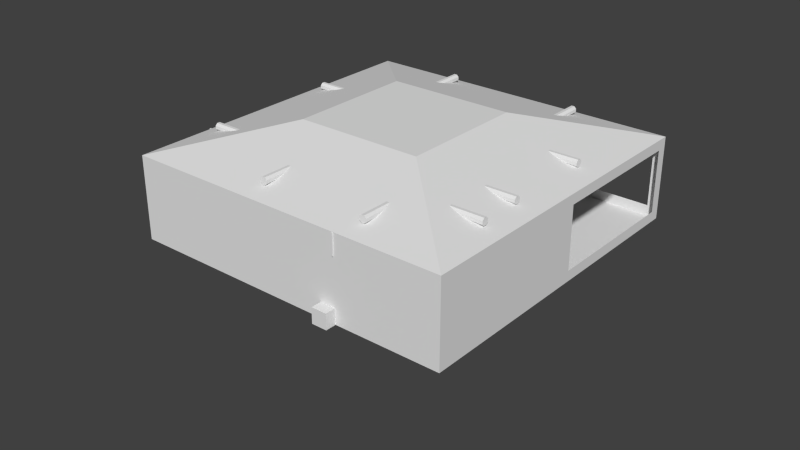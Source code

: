 # Source: Building.blend  (saved by Blender 2.72.0; exported with 4.5.12 LTS)
import bpy
from mathutils import Matrix  # noqa: F401  (used for matrix-valued properties, if any)

bpy.ops.wm.read_factory_settings(use_empty=True)
scene = bpy.context.scene
scene.name = 'Scene'

# ---- collections
col_collection_1 = bpy.data.collections.new('Collection 1'); scene.collection.children.link(col_collection_1)

# ---- materials (node trees are filled in below, after node groups)
mat_orangeaccent = bpy.data.materials.new('OrangeAccent')
mat_orangeaccent.alpha_threshold = 0.0
mat_orangeaccent.use_transparent_shadow = False
mat_orangeaccent.roughness = 0.5
mat_grayaccent = bpy.data.materials.new('GrayAccent')
mat_grayaccent.alpha_threshold = 0.0
mat_grayaccent.use_transparent_shadow = False
mat_grayaccent.roughness = 0.5
mat_building = bpy.data.materials.new('Building')
mat_building.alpha_threshold = 0.0
mat_building.use_transparent_shadow = False
mat_building.roughness = 0.5

# ---- material node trees

# ---- world
world_world = bpy.data.worlds.new('World'); scene.world = world_world
world_world.color = (0.05088, 0.05088, 0.05088)
world_world.use_sun_shadow = False
world_world.sun_shadow_jitter_overblur = 0.0
world_world.cycles.sampling_method = 'MANUAL'
world_world.cycles.sample_map_resolution = 256

# ---- meshes
me_cube_003 = bpy.data.meshes.new('Cube.003')
me_cube_003.from_pydata([(-1.0, -1.0, -1.0), (-1.0, 1.0, -1.0), (1.0, 1.0, -0.75), (1.0, -1.0, -0.75), (-1.0, -1.0, 1.0), (-1.0, 1.0, 1.0), (1.0, 1.0, 1.0), (1.0, -1.0, 1.0), (-0.8672, 1.0, -0.6606), (-0.8672, -1.0, -0.6606), (-0.599, 1.0, -1.154), (-0.599, -1.0, -1.154), (-0.3642, 1.0, -0.8444), (-0.3642, -1.0, -0.8444), (-0.08026, 1.0, -0.4913), (-0.08026, -1.0, -0.4913), (0.1077, 1.0, -0.9886), (0.1077, -1.0, -0.9886), (0.3518, 1.0, -0.5486), (0.3518, -1.0, -0.5486), (0.825, 1.0, -0.901), (0.825, -1.0, -0.901), (0.99, -1.0, 1.0), (0.99, 1.0, -0.75), (0.99, -1.0, -0.75), (0.99, 1.0, 1.0), (1.0, -107.4, -0.7491), (1.0, -107.4, 1.0), (0.99, -107.4, 1.0), (0.99, -107.4, -0.7591), (0.99, -13.0, -0.8964), (1.0, -13.0, -0.9039), (0.99, -32.0, -0.5282), (1.0, -32.0, -0.5322), (0.99, -57.0, -0.7735), (1.0, -57.0, -0.7729), (0.99, -80.0, -0.6162), (1.0, -80.0, -0.611)], [], [(4, 5, 1, 0), (25, 6, 2, 23), (6, 7, 3, 2), (22, 4, 0, 9, 11, 13, 15, 17, 19, 21, 24), (0, 1, 8, 9), (7, 6, 25, 22), (9, 8, 10, 11), (11, 10, 12, 13), (13, 12, 14, 15), (15, 14, 16, 17), (17, 16, 18, 19), (19, 18, 20, 21), (21, 20, 23, 24), (22, 24, 30, 32, 34, 36, 29, 28), (5, 25, 23, 20, 18, 16, 14, 12, 10, 8, 1), (22, 25, 5, 4), (24, 23, 2, 3), (27, 28, 29, 26), (7, 22, 28, 27), (24, 3, 31, 30), (3, 7, 27, 26, 37, 35, 33, 31), (30, 31, 33, 32), (32, 33, 35, 34), (34, 35, 37, 36), (36, 37, 26, 29)])
me_cube_003.materials.append(mat_orangeaccent)
me_cube_003.use_remesh_preserve_volume = False
me_cube_003.use_remesh_preserve_attributes = False
me_cube_003.use_mirror_vertex_groups = False
me_cube_003.update()
me_cube_002 = bpy.data.meshes.new('Cube.002')
me_cube_002.from_pydata([(-1.0, -1.0, -1.0), (-1.0, 1.0, -1.0), (1.0, 1.0, -1.0), (1.0, -1.0, -1.0), (-1.0, -1.0, 1.0), (-1.0, 1.0, 1.0), (1.0, 1.0, 1.0), (1.0, -1.0, 1.0)], [], [(4, 5, 1, 0), (5, 6, 2, 1), (6, 7, 3, 2), (7, 4, 0, 3), (0, 1, 2, 3), (7, 6, 5, 4)])
me_cube_002.materials.append(mat_grayaccent)
me_cube_002.use_remesh_preserve_volume = False
me_cube_002.use_remesh_preserve_attributes = False
me_cube_002.use_mirror_vertex_groups = False
me_cube_002.update()
me_cube = bpy.data.meshes.new('Cube')
me_cube.from_pydata([(-11.0, -1.0, -1.0), (-11.0, 1.0, -1.0), (10.0, 1.0, -1.0), (10.0, -1.0, -1.0), (-11.0, -1.0, 1.0), (-11.0, 1.0, 1.0), (10.0, 1.0, 1.0), (10.0, -1.0, 1.0), (8.0, -1.0, -1.0), (8.0, -1.0, 1.0), (10.0, -11.0, -1.0), (10.0, -11.0, 1.0), (8.0, -11.0, -1.0), (8.0, -11.0, 1.0)], [], [(4, 5, 1, 0), (5, 6, 2, 1), (6, 7, 3, 2), (9, 4, 0, 8), (0, 1, 2, 3, 8), (7, 6, 5, 4, 9), (9, 8, 12, 13), (11, 13, 12, 10), (7, 9, 13, 11), (8, 3, 10, 12), (3, 7, 11, 10)])
me_cube.materials.append(mat_grayaccent)
me_cube.use_remesh_preserve_volume = False
me_cube.use_remesh_preserve_attributes = False
me_cube.use_mirror_vertex_groups = False
me_cube.update()
me_cube_001 = bpy.data.meshes.new('Cube.001')
me_cube_001.from_pydata([(12.0, 0.0002172, -12.0), (12.0, -0.0002172, 12.0), (-12.0, -0.0002172, 12.0), (-12.0, 0.0002172, -12.0), (12.0, 6.0, -12.0), (12.0, 6.0, 12.0), (-12.0, 6.0, 12.0), (-12.0, 6.0, -12.0), (-11.25, -0.0002172, 12.0), (-11.25, 6.0, 12.0), (-0.7501, 6.0, 12.0), (-0.7501, -0.0002172, 12.0), (0.7499, -0.0002172, 12.0), (0.7499, 6.0, 12.0), (11.25, -0.0002172, 12.0), (11.25, 6.0, 12.0), (-11.25, 5.25, 12.0), (-0.7501, 5.25, 12.0), (0.7499, 5.25, 12.0), (11.25, 5.25, 12.0), (12.0, 5.25, 12.0), (-12.0, 5.25, 12.0), (-11.25, 0.7498, 12.0), (-0.7501, 0.7498, 12.0), (0.7499, 0.7498, 12.0), (11.25, 0.7498, 12.0), (12.0, 0.7498, 12.0), (-12.0, 0.7498, 12.0), (-12.0, 6.0, 0.75), (-12.0, -1.357e-05, 0.7499), (-12.0, -0.0002036, 11.25), (-12.0, 6.0, 11.25), (-12.0, 5.25, 0.75), (-12.0, 5.25, 11.25), (-12.0, 0.75, 0.7499), (-12.0, 0.7498, 11.25), (-12.0, 6.0, -7.5), (-12.0, 0.0001357, -7.5), (-12.0, 0.0001086, -6.0), (-12.0, 6.0, -6.0), (-12.0, 3.775, -7.5), (-12.0, 3.775, -6.0), (-12.0, 3.775, 0.75), (-12.0, 3.775, -12.0), (4.912, 8.0, -4.614), (4.912, 8.0, 4.629), (-4.331, 8.0, 4.629), (-4.331, 8.0, -4.614), (-4.042, 8.0, 4.629), (0.001646, 8.0, 4.629), (0.5793, 8.0, 4.629), (4.623, 8.0, 4.629), (-4.331, 8.0, 0.2965), (-4.331, 8.0, 4.34), (-4.331, 8.0, -2.881), (-4.331, 8.0, -2.303)], [], [(4, 0, 1, 26, 20, 5), (22, 8, 2, 27), (40, 37, 3, 43), (7, 43, 3, 0, 4), (0, 3, 37, 38, 29, 30, 2, 8, 11, 12, 14, 1), (28, 39, 55, 52), (23, 11, 8, 22), (24, 12, 11, 23), (25, 14, 12, 24), (26, 1, 14, 25), (9, 16, 21, 6), (15, 19, 18, 13), (5, 20, 19, 15), (10, 17, 16, 9), (13, 18, 17, 10), (16, 22, 27, 21), (20, 26, 25, 19), (18, 24, 23, 17), (31, 33, 32, 28), (6, 21, 33, 31), (21, 27, 35, 33), (27, 2, 30, 35), (35, 30, 29, 34), (41, 38, 37, 40), (42, 34, 29, 38, 41), (36, 40, 43, 7), (39, 41, 40, 36), (28, 32, 42, 41, 39), (39, 36, 54, 55), (6, 31, 53, 46), (31, 28, 52, 53), (5, 15, 51, 45), (15, 13, 50, 51), (13, 10, 49, 50), (10, 9, 48, 49), (7, 4, 44, 47), (36, 7, 47, 54), (9, 6, 46, 48), (4, 5, 45, 44), (44, 45, 51, 50, 49, 48, 46, 53, 52, 55, 54, 47)])
_uv = me_cube_001.uv_layers.new(name='UVMap')
_uv.uv.foreach_set('vector', [0.3756, 0.5, 0.5008, 0.5, 0.5008, 1.0, 0.4852, 1.0, 0.3913, 1.0, 0.3756, 1.0, 0.1096, 0.9844, 0.1252, 0.9844, 0.1252, 1.0, 0.1096, 1.0, 0.3292, 0.5937, 0.2504, 0.5937, 0.2504, 0.5, 0.3292, 0.5, 0.1252, 0.5, 0.1716, 0.5, 0.2504, 0.5, 0.2504, 1.0, 0.1252, 1.0, 1.001, 0.0, 1.001, 0.5, 0.907, 0.5, 0.8756, 0.5, 0.7348, 0.5, 0.5157, 0.5, 0.5, 0.5, 0.5, 0.4844, 0.5, 0.2656, 0.5, 0.2344, 0.5, 0.01563, 0.5, 7.947e-08, 0.766, 1.0, 0.6256, 1.001, 0.6991, 0.8383, 0.7531, 0.838, 0.1096, 0.7656, 0.1252, 0.7656, 0.1252, 0.9844, 0.1096, 0.9844, 0.1096, 0.7344, 0.1252, 0.7344, 0.1252, 0.7656, 0.1096, 0.7656, 0.1096, 0.5156, 0.1252, 0.5156, 0.1252, 0.7344, 0.1096, 0.7344, 0.1096, 0.5, 0.1252, 0.5, 0.1252, 0.5156, 0.1096, 0.5156, 3.981e-08, 0.9844, 0.01565, 0.9844, 0.01565, 1.0, 3.981e-08, 1.0, 0.0, 0.5156, 0.01565, 0.5156, 0.01565, 0.7344, 1.99e-08, 0.7344, 0.0, 0.5, 0.01565, 0.5, 0.01565, 0.5156, 0.0, 0.5156, 1.99e-08, 0.7656, 0.01565, 0.7656, 0.01565, 0.9844, 3.981e-08, 0.9844, 1.99e-08, 0.7344, 0.01565, 0.7344, 0.01565, 0.7656, 1.99e-08, 0.7656, 0.01565, 0.9844, 0.1096, 0.9844, 0.1096, 1.0, 0.01565, 1.0, 0.01565, 0.5, 0.1096, 0.5, 0.1096, 0.5156, 0.01565, 0.5156, 0.01565, 0.7344, 0.1096, 0.7344, 0.1096, 0.7656, 0.01565, 0.7656, 0.3756, 0.9844, 0.36, 0.9844, 0.36, 0.7656, 0.3756, 0.7656, 0.3756, 1.0, 0.36, 1.0, 0.36, 0.9844, 0.3756, 0.9844, 0.36, 1.0, 0.2661, 1.0, 0.2661, 0.9844, 0.36, 0.9844, 0.2661, 1.0, 0.2504, 1.0, 0.2504, 0.9844, 0.2661, 0.9844, 0.2661, 0.9844, 0.2504, 0.9844, 0.2504, 0.7656, 0.2661, 0.7656, 0.3292, 0.625, 0.2504, 0.625, 0.2504, 0.5937, 0.3292, 0.5937, 0.3292, 0.7656, 0.2661, 0.7656, 0.2504, 0.7656, 0.2504, 0.625, 0.3292, 0.625, 0.3756, 0.5937, 0.3292, 0.5937, 0.3292, 0.5, 0.3756, 0.5, 0.3756, 0.625, 0.3292, 0.625, 0.3292, 0.5937, 0.3756, 0.5937, 0.3756, 0.7656, 0.36, 0.7656, 0.3292, 0.7656, 0.3292, 0.625, 0.3756, 0.625, 0.6256, 1.001, 0.5945, 1.002, 0.6871, 0.8384, 0.6991, 0.8383, 1.0, 0.9989, 0.9844, 0.999, 0.8372, 0.8374, 0.8432, 0.8374, 0.9844, 0.999, 0.766, 1.0, 0.7531, 0.838, 0.8372, 0.8374, 1.0, 0.5005, 1.0, 0.516, 0.8432, 0.6514, 0.8432, 0.6454, 1.0, 0.516, 1.0, 0.7341, 0.8432, 0.7354, 0.8432, 0.6514, 1.0, 0.7341, 1.0, 0.7653, 0.8432, 0.7474, 0.8432, 0.7354, 1.0, 0.7653, 1.0, 0.9833, 0.8432, 0.8314, 0.8432, 0.7474, 0.5009, 1.002, 0.5009, 0.5037, 0.651, 0.6467, 0.651, 0.8386, 0.5945, 1.002, 0.5009, 1.002, 0.651, 0.8386, 0.6871, 0.8384, 1.0, 0.9833, 1.0, 0.9989, 0.8432, 0.8374, 0.8432, 0.8314, 0.5009, 0.5037, 1.0, 0.5005, 0.8432, 0.6454, 0.651, 0.6467, 0.651, 0.6467, 0.8432, 0.6454, 0.8432, 0.6514, 0.8432, 0.7354, 0.8432, 0.7474, 0.8432, 0.8314, 0.8432, 0.8374, 0.8372, 0.8374, 0.7531, 0.838, 0.6991, 0.8383, 0.6871, 0.8384, 0.651, 0.8386])
me_cube_001.materials.append(mat_building)
me_cube_001.use_remesh_preserve_volume = False
me_cube_001.use_remesh_preserve_attributes = False
me_cube_001.use_mirror_vertex_groups = False
me_cube_001.update()
me_cylinder_011 = bpy.data.meshes.new('Cylinder.011')
me_cylinder_011.from_pydata([(-22.17, -8.184, -1.653), (-22.17, -8.184, 3.196), (-21.47, -8.477, -1.653), (-21.47, -8.477, 3.196), (-21.17, -9.184, -1.653), (-21.17, -9.184, 3.196), (-21.47, -9.892, -1.653), (-21.47, -9.892, 3.196), (-22.17, -10.18, -1.653), (-22.17, -10.18, 3.196), (-22.88, -9.892, -1.653), (-22.88, -9.892, 3.196), (-23.17, -9.184, -1.653), (-23.17, -9.184, 3.196), (-22.88, -8.477, -1.653), (-22.88, -8.477, 3.196), (11.09, 5.592, -1.653), (11.09, 5.592, 3.146), (11.79, 5.299, -1.653), (11.79, 5.299, 3.146), (12.09, 4.592, -1.653), (12.09, 4.592, 3.146), (11.79, 3.885, -1.653), (11.79, 3.885, 3.146), (11.09, 3.592, -1.653), (11.09, 3.592, 3.146), (10.38, 3.885, -1.653), (10.38, 3.885, 3.146), (10.09, 4.592, -1.653), (10.09, 4.592, 3.146), (10.38, 5.299, -1.653), (10.38, 5.299, 3.146), (35.59, 15.74, -0.2261), (10.73, 5.446, -0.2261), (35.8, 15.24, -0.1923), (10.94, 4.946, -0.1923), (36.09, 14.54, -0.1923), (11.23, 4.239, -0.1923), (36.3, 14.04, -0.2261), (11.44, 3.739, -0.2261), (36.3, 14.04, -0.2739), (11.44, 3.739, -0.2739), (36.09, 14.54, -0.3077), (11.23, 4.239, -0.3077), (35.8, 15.24, -0.3077), (10.94, 4.946, -0.3077), (35.59, 15.74, -0.2739), (10.73, 5.446, -0.2739), (10.73, 5.446, -0.9761), (-22.53, -8.331, -0.9761), (10.94, 4.946, -0.9423), (-22.32, -8.831, -0.9423), (11.23, 4.239, -0.9423), (-22.03, -9.538, -0.9423), (11.44, 3.739, -0.9761), (-21.82, -10.04, -0.9761), (11.44, 3.739, -1.024), (-21.82, -10.04, -1.024), (11.23, 4.239, -1.058), (-22.03, -9.538, -1.058), (10.94, 4.946, -1.058), (-22.32, -8.831, -1.058), (10.73, 5.446, -1.024), (-22.53, -8.331, -1.024), (-22.53, -8.331, 0.2739), (-36.09, -13.95, 0.2739), (-22.32, -8.831, 0.3077), (-35.88, -14.45, 0.3077), (-22.03, -9.538, 0.3077), (-35.59, -15.16, 0.3077), (-21.82, -10.04, 0.2739), (-35.38, -15.66, 0.2739), (-21.82, -10.04, 0.2261), (-35.38, -15.66, 0.2261), (-22.03, -9.538, 0.1923), (-35.59, -15.16, 0.1923), (-22.32, -8.831, 0.1923), (-35.88, -14.45, 0.1923), (-22.53, -8.331, 0.2261), (-36.09, -13.95, 0.2261), (10.73, 5.446, 1.024), (-22.53, -8.331, 1.024), (10.94, 4.946, 1.058), (-22.32, -8.831, 1.058), (11.23, 4.239, 1.058), (-22.03, -9.538, 1.058), (11.44, 3.739, 1.024), (-21.82, -10.04, 1.024), (11.44, 3.739, 0.9761), (-21.82, -10.04, 0.9761), (11.23, 4.239, 0.9423), (-22.03, -9.538, 0.9423), (10.94, 4.946, 0.9423), (-22.32, -8.831, 0.9423), (10.73, 5.446, 0.9761), (-22.53, -8.331, 0.9761), (35.59, 15.74, 2.024), (10.73, 5.446, 2.024), (35.8, 15.24, 2.058), (10.94, 4.946, 2.058), (36.09, 14.54, 2.058), (11.23, 4.239, 2.058), (36.3, 14.04, 2.024), (11.44, 3.739, 2.024), (36.3, 14.04, 1.976), (11.44, 3.739, 1.976), (36.09, 14.54, 1.942), (11.23, 4.239, 1.942), (35.8, 15.24, 1.942), (10.94, 4.946, 1.942), (35.59, 15.74, 1.976), (10.73, 5.446, 1.976), (-22.53, -8.331, 2.024), (-36.09, -13.95, 2.024), (-22.32, -8.831, 2.058), (-35.88, -14.45, 2.058), (-22.03, -9.538, 2.058), (-35.59, -15.16, 2.058), (-21.82, -10.04, 2.024), (-35.38, -15.66, 2.024), (-21.82, -10.04, 1.976), (-35.38, -15.66, 1.976), (-22.03, -9.538, 1.942), (-35.59, -15.16, 1.942), (-22.32, -8.831, 1.942), (-35.88, -14.45, 1.942), (-22.53, -8.331, 1.976), (-36.09, -13.95, 1.976), (-11.09, -3.592, 1.0), (-11.09, -3.592, 3.157), (-10.38, -3.885, 1.0), (-10.38, -3.885, 3.157), (-10.09, -4.592, 1.0), (-10.09, -4.592, 3.157), (-10.38, -5.299, 1.0), (-10.38, -5.299, 3.157), (-11.09, -5.592, 1.0), (-11.09, -5.592, 3.157), (-11.79, -5.299, 1.0), (-11.79, -5.299, 3.157), (-12.09, -4.592, 1.0), (-12.09, -4.592, 3.157), (-11.79, -3.885, 1.0), (-11.79, -3.885, 3.157), (0.0, 1.0, -1.0), (0.0, 1.0, 1.0), (0.7071, 0.7071, -1.0), (0.7071, 0.7071, 1.0), (1.0, -4.371e-08, -1.0), (1.0, -4.371e-08, 1.0), (0.7071, -0.7071, -1.0), (0.7071, -0.7071, 1.0), (-8.742e-08, -1.0, -1.0), (-8.742e-08, -1.0, 1.0), (-0.7071, -0.7071, -1.0), (-0.7071, -0.7071, 1.0), (-1.0, 1.192e-08, -1.0), (-1.0, 1.192e-08, 1.0), (-0.7071, 0.7071, -1.0), (-0.7071, 0.7071, 1.0)], [], [(0, 1, 3, 2), (2, 3, 5, 4), (4, 5, 7, 6), (6, 7, 9, 8), (8, 9, 11, 10), (10, 11, 13, 12), (3, 1, 15, 13, 11, 9, 7, 5), (14, 15, 1, 0), (12, 13, 15, 14), (0, 2, 4, 6, 8, 10, 12, 14), (16, 17, 19, 18), (18, 19, 21, 20), (20, 21, 23, 22), (22, 23, 25, 24), (24, 25, 27, 26), (26, 27, 29, 28), (19, 17, 31, 29, 27, 25, 23, 21), (30, 31, 17, 16), (28, 29, 31, 30), (16, 18, 20, 22, 24, 26, 28, 30), (32, 33, 35, 34), (34, 35, 37, 36), (36, 37, 39, 38), (38, 39, 41, 40), (40, 41, 43, 42), (42, 43, 45, 44), (35, 33, 47, 45, 43, 41, 39, 37), (46, 47, 33, 32), (44, 45, 47, 46), (32, 34, 36, 38, 40, 42, 44, 46), (48, 49, 51, 50), (50, 51, 53, 52), (52, 53, 55, 54), (54, 55, 57, 56), (56, 57, 59, 58), (58, 59, 61, 60), (51, 49, 63, 61, 59, 57, 55, 53), (62, 63, 49, 48), (60, 61, 63, 62), (48, 50, 52, 54, 56, 58, 60, 62), (64, 65, 67, 66), (66, 67, 69, 68), (68, 69, 71, 70), (70, 71, 73, 72), (72, 73, 75, 74), (74, 75, 77, 76), (67, 65, 79, 77, 75, 73, 71, 69), (78, 79, 65, 64), (76, 77, 79, 78), (64, 66, 68, 70, 72, 74, 76, 78), (80, 81, 83, 82), (82, 83, 85, 84), (84, 85, 87, 86), (86, 87, 89, 88), (88, 89, 91, 90), (90, 91, 93, 92), (83, 81, 95, 93, 91, 89, 87, 85), (94, 95, 81, 80), (92, 93, 95, 94), (80, 82, 84, 86, 88, 90, 92, 94), (96, 97, 99, 98), (98, 99, 101, 100), (100, 101, 103, 102), (102, 103, 105, 104), (104, 105, 107, 106), (106, 107, 109, 108), (99, 97, 111, 109, 107, 105, 103, 101), (110, 111, 97, 96), (108, 109, 111, 110), (96, 98, 100, 102, 104, 106, 108, 110), (112, 113, 115, 114), (114, 115, 117, 116), (116, 117, 119, 118), (118, 119, 121, 120), (120, 121, 123, 122), (122, 123, 125, 124), (115, 113, 127, 125, 123, 121, 119, 117), (126, 127, 113, 112), (124, 125, 127, 126), (112, 114, 116, 118, 120, 122, 124, 126), (128, 129, 131, 130), (130, 131, 133, 132), (132, 133, 135, 134), (134, 135, 137, 136), (136, 137, 139, 138), (138, 139, 141, 140), (131, 129, 143, 141, 139, 137, 135, 133), (142, 143, 129, 128), (140, 141, 143, 142), (128, 130, 132, 134, 136, 138, 140, 142), (144, 145, 147, 146), (146, 147, 149, 148), (148, 149, 151, 150), (150, 151, 153, 152), (152, 153, 155, 154), (154, 155, 157, 156), (147, 145, 159, 157, 155, 153, 151, 149), (158, 159, 145, 144), (156, 157, 159, 158), (144, 146, 148, 150, 152, 154, 156, 158)])
me_cylinder_011.materials.append(mat_grayaccent)
me_cylinder_011.use_remesh_preserve_volume = False
me_cylinder_011.use_remesh_preserve_attributes = False
me_cylinder_011.use_mirror_vertex_groups = False
me_cylinder_011.update()
me_cylinder_007 = bpy.data.meshes.new('Cylinder.007')
me_cylinder_007.from_pydata([(0.2234, -6.875, -0.6726), (0.2234, -6.875, 1.327), (-1.163, -7.823, -0.6726), (-1.163, -7.823, 1.327), (-0.9027, -3.509, -0.6726), (-0.9027, -3.509, 1.327), (-1.547, -4.334, -1.533), (-1.547, -4.334, 0.4667), (-1.776, -8.455, -1.533), (-1.776, -8.455, 0.4667), (-3.076, -4.847, -1.533), (-3.076, -4.847, 0.4667), (-2.449, -0.4799, -3.518), (-2.449, -0.4799, -1.518), (-2.128, 2.859, -3.518), (-2.128, 2.859, -1.518), (-1.039, -0.4028, -3.518), (-1.039, -0.4028, -1.518), (0.7592, -2.847, -0.8293), (0.7592, -2.847, 1.171), (2.991, -2.114, -0.8293), (2.991, -2.114, 1.171), (1.252, -5.516, -0.8293), (1.252, -5.516, 1.171), (0.8303, -9.439, -5.902), (0.8303, -9.439, -3.902), (0.6624, -12.81, -5.902), (0.6624, -12.81, -3.902), (-0.5663, -9.694, -5.902), (-0.5663, -9.694, -3.902), (-1.989, -10.74, -2.864), (-1.989, -10.74, -0.8637), (-3.46, -12.31, -2.864), (-3.46, -12.31, -0.8637), (-3.199, -7.996, -2.864), (-3.199, -7.996, -0.8637), (1.101, -10.75, -4.872), (1.101, -10.75, -2.872), (2.605, -7.418, -4.872), (2.605, -7.418, -2.872), (2.572, -11.6, -4.872), (2.572, -11.6, -2.872), (-0.005645, 1.421, -1.0), (-0.005645, 1.421, 1.0), (1.303, 0.214, -1.0), (1.303, 0.214, 1.0), (-0.9449, -2.095, -1.0), (-0.9449, -2.095, 1.0)], [], [(0, 1, 3, 2), (4, 5, 1, 0), (2, 3, 5, 4), (3, 1, 5), (0, 2, 4), (6, 7, 9, 8), (10, 11, 7, 6), (8, 9, 11, 10), (9, 7, 11), (6, 8, 10), (12, 13, 15, 14), (16, 17, 13, 12), (14, 15, 17, 16), (15, 13, 17), (12, 14, 16), (18, 19, 21, 20), (22, 23, 19, 18), (20, 21, 23, 22), (21, 19, 23), (18, 20, 22), (24, 25, 27, 26), (28, 29, 25, 24), (26, 27, 29, 28), (27, 25, 29), (24, 26, 28), (30, 31, 33, 32), (34, 35, 31, 30), (32, 33, 35, 34), (33, 31, 35), (30, 32, 34), (36, 37, 39, 38), (40, 41, 37, 36), (38, 39, 41, 40), (39, 37, 41), (36, 38, 40), (42, 43, 45, 44), (46, 47, 43, 42), (44, 45, 47, 46), (45, 43, 47), (42, 44, 46)])
me_cylinder_007.materials.append(mat_orangeaccent)
me_cylinder_007.use_remesh_preserve_volume = False
me_cylinder_007.use_remesh_preserve_attributes = False
me_cylinder_007.use_mirror_vertex_groups = False
me_cylinder_007.update()

# ---- objects
ob_countershade = bpy.data.objects.new('CounterShade', me_cube_003)
ob_counter2 = bpy.data.objects.new('Counter2', me_cube_002)
ob_counter = bpy.data.objects.new('Counter', me_cube)
ob_building = bpy.data.objects.new('Building', me_cube_001)
ob_pipes = bpy.data.objects.new('Pipes', me_cylinder_011)
ob_ceilingdecor = bpy.data.objects.new('CeilingDecor', me_cylinder_007)

# ---- transforms, parenting, visibility, modifiers, constraints
ob_countershade.location = (-3.5, -5.5, 4.6)
ob_countershade.scale = (7.5, 0.05, 0.75)
ob_countershade.lineart.crease_threshold = 0.0
ob_counter2.location = (-10.0, -6.0, 0.5)
ob_counter2.scale = (1.5, 0.5, 0.5)
ob_counter2.lineart.crease_threshold = 0.0
ob_counter.location = (-1.0, -6.0, 0.5)
ob_counter.scale = (0.5, 0.5, 0.5)
ob_counter.lineart.crease_threshold = 0.0
ob_building.location = (0.0, 0.0, 0.0)
ob_building.rotation_euler = (1.571, -0.0, -3.142)
ob_building.scale = (0.9, 0.9, 0.9)
ob_building.hide_viewport = True
ob_building.lineart.crease_threshold = 0.0
ob_pipes.location = (-3.0, 0.0, 6.0)
ob_pipes.rotation_euler = (1.571, 0.3927, 1.571)
ob_pipes.scale = (0.25, 0.25, 4.0)
ob_pipes.lineart.crease_threshold = 0.0
ob_ceilingdecor.location = (-6.347, -0.1686, 5.624)
ob_ceilingdecor.rotation_euler = (0.0, -0.0, 1.788)
ob_ceilingdecor.scale = (1.942, 1.19, 0.05)
ob_ceilingdecor.lineart.crease_threshold = 0.0

# ---- collection membership
col_collection_1.objects.link(ob_countershade)
col_collection_1.objects.link(ob_counter2)
col_collection_1.objects.link(ob_counter)
col_collection_1.objects.link(ob_building)
col_collection_1.objects.link(ob_pipes)
col_collection_1.objects.link(ob_ceilingdecor)

# ---- scene / render settings (as saved in the file)
scene.frame_start = 1; scene.frame_end = 250; scene.frame_set(2)
scene.render.engine = 'BLENDER_EEVEE_NEXT'
scene.render.resolution_percentage = 50
scene.render.dither_intensity = 0.0
scene.cycles.use_denoising = False
scene.cycles.samples = 10
scene.cycles.sampling_pattern = 'TABULATED_SOBOL'
scene.cycles.light_sampling_threshold = 0.0
scene.cycles.use_adaptive_sampling = False
scene.cycles.use_light_tree = False
scene.cycles.blur_glossy = 0.0
scene.cycles.pixel_filter_type = 'GAUSSIAN'
scene.cycles.sample_clamp_indirect = 0.0
scene.view_settings.view_transform = 'Standard'
bpy.context.view_layer.update()

# ---- added for rendering (the .blend has no active camera and no usable light): camera, sun
cam_auto = bpy.data.cameras.new('AutoCamera')
cam_auto.lens = 50.0
cam_auto.sensor_width = 36.0
cam_auto.clip_end = 1000.0
ob_auto_camera = bpy.data.objects.new('AutoCamera', cam_auto)
scene.collection.objects.link(ob_auto_camera)
ob_auto_camera.location = (37.7307, -46.0815, 30.729)
ob_auto_camera.rotation_euler = (1.09748, -7.21219e-08, 0.694738)
scene.camera = ob_auto_camera
light_auto_sun = bpy.data.lights.new('AutoSun', 'SUN')
light_auto_sun.energy = 3.0
light_auto_sun.angle = 0.0523599
ob_auto_sun = bpy.data.objects.new('AutoSun', light_auto_sun)
scene.collection.objects.link(ob_auto_sun)
ob_auto_sun.rotation_euler = (0.872665, 0.174533, 0.523599)
bpy.context.view_layer.update()
